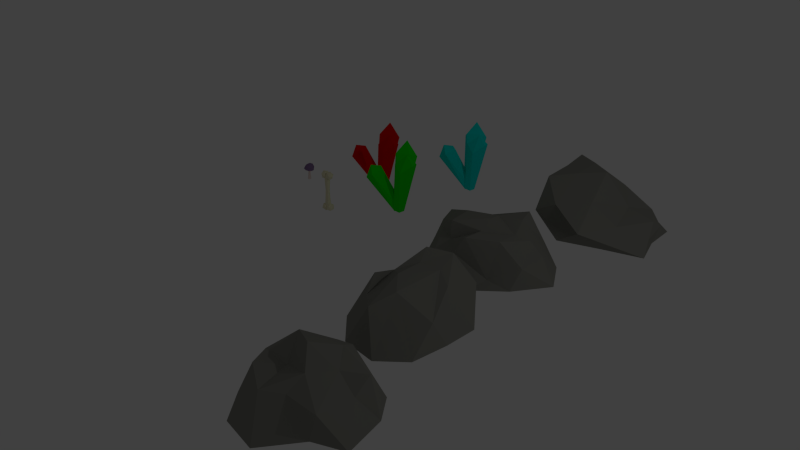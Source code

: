 # Source: rocks.blend  (saved by Blender 2.76.0; exported with 4.5.12 LTS)
import bpy
from mathutils import Matrix  # noqa: F401  (used for matrix-valued properties, if any)

bpy.ops.wm.read_factory_settings(use_empty=True)
scene = bpy.context.scene
scene.name = 'Scene'

# ---- collections
col_collection_1 = bpy.data.collections.new('Collection 1'); scene.collection.children.link(col_collection_1)

# ---- materials (node trees are filled in below, after node groups)
mat_rock = bpy.data.materials.new('Rock')
mat_rock.alpha_threshold = 0.0
mat_rock.use_transparent_shadow = False
mat_rock.diffuse_color = (0.2529, 0.2529, 0.2258, 1.0)
mat_rock.roughness = 0.5
mat_shroomstalk = bpy.data.materials.new('ShroomStalk')
mat_shroomstalk.alpha_threshold = 0.0
mat_shroomstalk.use_transparent_shadow = False
mat_shroomstalk.diffuse_color = (0.8, 0.6559, 0.6152, 1.0)
mat_shroomstalk.roughness = 0.5
mat_shroomtop = bpy.data.materials.new('ShroomTop')
mat_shroomtop.alpha_threshold = 0.0
mat_shroomtop.use_transparent_shadow = False
mat_shroomtop.diffuse_color = (0.2468, 0.1578, 0.3185, 1.0)
mat_shroomtop.roughness = 0.5
mat_shroominside = bpy.data.materials.new('ShroomInside')
mat_shroominside.alpha_threshold = 0.0
mat_shroominside.use_transparent_shadow = False
mat_shroominside.diffuse_color = (0.8, 0.4005, 0.3135, 1.0)
mat_shroominside.roughness = 0.5
mat_redcrystal = bpy.data.materials.new('RedCrystal')
mat_redcrystal.alpha_threshold = 0.0
mat_redcrystal.use_transparent_shadow = False
mat_redcrystal.diffuse_color = (0.8, 0.001654, 0.0, 1.0)
mat_redcrystal.roughness = 0.5
mat_cyancrystal_001 = bpy.data.materials.new('CyanCrystal.001')
mat_cyancrystal_001.alpha_threshold = 0.0
mat_cyancrystal_001.use_transparent_shadow = False
mat_cyancrystal_001.diffuse_color = (0.0, 0.8, 0.7407, 1.0)
mat_cyancrystal_001.roughness = 0.5
mat_greencrystal = bpy.data.materials.new('GreenCrystal')
mat_greencrystal.alpha_threshold = 0.0
mat_greencrystal.use_transparent_shadow = False
mat_greencrystal.diffuse_color = (0.004751, 0.8, 0.0, 1.0)
mat_greencrystal.roughness = 0.5
mat_bone = bpy.data.materials.new('Bone')
mat_bone.alpha_threshold = 0.0
mat_bone.use_transparent_shadow = False
mat_bone.diffuse_color = (0.8, 0.7561, 0.525, 1.0)
mat_bone.roughness = 0.5

# ---- material node trees

# ---- world
world_world = bpy.data.worlds.new('World'); scene.world = world_world
world_world.color = (0.05088, 0.05088, 0.05088)
world_world.use_sun_shadow = False
world_world.sun_shadow_jitter_overblur = 0.0
world_world.cycles.sampling_method = 'MANUAL'
world_world.cycles.sample_map_resolution = 256

# ---- lights
light_lamp = bpy.data.lights.new('Lamp', 'POINT')
light_lamp.transmission_factor = 0.0
light_lamp.cutoff_distance = 30.0
light_lamp.energy = 100.0
light_lamp.shadow_buffer_clip_start = 1.001
light_lamp.shadow_soft_size = 0.1
light_lamp.shadow_maximum_resolution = 0.006
light_lamp.use_absolute_resolution = True
light_lamp.cycles.use_multiple_importance_sampling = False

# ---- meshes
me_icosphere_003 = bpy.data.meshes.new('Icosphere.003')
me_icosphere_003.from_pydata([(0.1978, -0.5583, 0.6251), (-0.4702, -0.4535, 0.738), (-0.4207, 0.2596, 0.3696), (0.01463, 0.8167, 0.5545), (0.7594, 0.02312, 0.5145), (0.01453, 0.01223, 0.9978), (0.9511, -0.309, 0.0), (0.9155, 0.3128, 0.08154), (6.883e-05, -0.9996, 0.0002479), (0.5619, -0.5643, 0.1178), (-0.9508, -0.3092, 0.0008444), (-0.6336, -0.7948, -0.02469), (-0.5841, 0.8011, -0.007171), (-0.9357, -0.07171, 0.01363), (0.5844, 0.8088, 0.0003322), (0.0009615, 1.0, 0.0), (0.6482, -0.5224, 0.5159), (-0.09243, -0.7354, 0.6547), (-0.6591, -0.05573, 0.6549), (-0.2355, 0.809, 0.5257), (0.8046, 0.2633, 0.738), (0.2812, -0.3137, 0.8294), (0.5022, 0.03839, 0.7777), (-0.1793, -0.1597, 0.674), (-0.4219, 0.309, 0.8505), (0.2409, 0.3969, 0.8488)], [], [(0, 16, 21), (1, 17, 23), (2, 18, 24), (3, 19, 25), (4, 20, 22), (22, 25, 5), (22, 20, 25), (20, 3, 25), (25, 24, 5), (25, 19, 24), (19, 2, 24), (24, 23, 5), (24, 18, 23), (18, 1, 23), (23, 21, 5), (23, 17, 21), (17, 0, 21), (21, 22, 5), (21, 16, 22), (16, 4, 22), (7, 20, 4), (7, 14, 20), (14, 3, 20), (15, 19, 3), (15, 12, 19), (12, 2, 19), (13, 18, 2), (13, 10, 18), (10, 1, 18), (11, 17, 1), (11, 8, 17), (8, 0, 17), (9, 16, 0), (9, 6, 16), (6, 4, 16), (14, 15, 3), (12, 13, 2), (7, 6, 9, 8, 11, 10, 13, 12, 15, 14), (10, 11, 1), (8, 9, 0), (6, 7, 4)])
me_icosphere_003.materials.append(mat_rock)
me_icosphere_003.use_remesh_preserve_volume = False
me_icosphere_003.use_remesh_preserve_attributes = False
me_icosphere_003.use_mirror_vertex_groups = False
me_icosphere_003.update()
me_icosphere_002 = bpy.data.meshes.new('Icosphere.002')
me_icosphere_002.from_pydata([(0.3333, -0.4824, 0.3138), (-0.5796, -0.3838, 0.1009), (-0.7616, 0.4266, 0.1144), (0.3431, 0.697, 0.03365), (0.8591, -0.01542, 0.1871), (-0.2797, -0.2017, 0.3614), (1.102, -0.2231, -0.3602), (1.104, 0.3237, -0.4083), (0.1164, -0.8158, -0.3306), (0.7345, -0.6242, -0.2917), (-0.6355, -0.2563, -0.3515), (-0.3858, -0.6688, -0.3445), (-0.4432, 0.7164, -0.395), (-0.7213, 0.3323, -0.3802), (0.7366, 0.7151, -0.3993), (0.1108, 0.7459, -0.3983), (0.5855, -0.3743, 0.1024), (-0.1913, -0.4893, 0.1745), (-0.8228, -0.07181, 0.1896), (-0.1924, 0.4305, 0.268), (0.5027, 0.1534, 0.3408), (-0.006412, -0.4442, 0.2469), (0.1901, -0.1581, 0.3775), (-0.5007, -0.3172, 0.4814), (-0.6987, 0.02488, 0.4456), (-0.3452, 0.123, 0.3505)], [], [(0, 16, 21), (1, 17, 23), (2, 18, 24), (3, 19, 25), (4, 20, 22), (22, 25, 5), (22, 20, 25), (20, 3, 25), (25, 24, 5), (25, 19, 24), (19, 2, 24), (24, 23, 5), (24, 18, 23), (18, 1, 23), (23, 21, 5), (23, 17, 21), (17, 0, 21), (21, 22, 5), (21, 16, 22), (16, 4, 22), (7, 20, 4), (7, 14, 20), (14, 3, 20), (15, 19, 3), (15, 12, 19), (12, 2, 19), (13, 18, 2), (13, 10, 18), (10, 1, 18), (11, 17, 1), (11, 8, 17), (8, 0, 17), (9, 16, 0), (9, 6, 16), (6, 4, 16), (14, 15, 3), (12, 13, 2), (10, 11, 1), (8, 9, 0), (6, 7, 4), (6, 9, 8, 11, 10, 13, 12, 15, 14, 7)])
me_icosphere_002.materials.append(mat_rock)
me_icosphere_002.use_remesh_preserve_volume = False
me_icosphere_002.use_remesh_preserve_attributes = False
me_icosphere_002.use_mirror_vertex_groups = False
me_icosphere_002.update()
me_cylinder = bpy.data.meshes.new('Cylinder')
me_cylinder.from_pydata([(0.433, -0.5539, 0.9531), (2.628, -1.811, 0.9323), (-0.07337, -2.789, 1.033), (-1.901, -0.5762, 1.068), (-0.331, 1.769, 0.988), (2.468, 1.006, 0.9039), (2.19, -3.357, 1.198), (-1.551, -2.346, 1.304), (-1.757, 1.404, 1.268), (1.855, 2.71, 1.14), (4.311, -0.2284, 1.102), (1.983, -0.2855, 1.78), (-0.006466, -2.332, 1.004), (2.1, -1.569, 0.9229), (1.292, -2.63, 0.9179), (2.786, -0.3991, 0.842), (1.972, 0.6335, 0.8999), (-1.434, -0.6011, 1.032), (-1.371, -1.904, 0.9976), (-0.2112, 1.232, 0.9677), (-1.522, 0.7752, 0.9712), (1.046, 1.705, 0.8747), (3.758, -1.394, 0.6265), (3.636, 0.8104, 0.6055), (0.374, -4.004, 0.7528), (2.513, -3.232, 0.6831), (-3.306, -1.691, 0.824), (-1.849, -3.415, 0.8065), (-2.17, 2.354, 0.7509), (-3.429, 0.5125, 0.8026), (2.194, 2.538, 0.6283), (-0.02126, 3.128, 0.6847), (3.786, -2.032, 1.224), (0.3295, -3.279, 1.339), (-1.987, -0.4793, 1.382), (0.01171, 2.491, 1.284), (3.588, 1.534, 1.19), (2.416, -2.066, 1.622), (3.688, -0.2203, 1.575), (0.178, -1.481, 1.67), (0.05556, 0.7228, 1.649), (2.216, 1.5, 1.587), (1.23e-08, 1.246, -1.0), (0.4265, 1.0, 0.9935), (0.9743, 0.777, -1.0), (1.192, 0.6235, 0.9414), (1.215, -0.2773, -1.0), (1.382, -0.2225, 0.9285), (0.5407, -1.123, -1.0), (0.8515, -0.901, 0.9646), (-0.5407, -1.123, -1.0), (0.001394, -0.901, 1.023), (-1.215, -0.2773, -1.0), (-0.5287, -0.2225, 1.059), (-0.9743, 0.777, -1.0), (-0.3395, 0.6235, 1.046), (-8.941e-09, 0.7375, -0.02957), (0.5766, 0.4598, -0.02957), (0.719, -0.1641, -0.02957), (0.32, -0.6645, -0.02957), (-0.32, -0.6645, -0.02957), (-0.719, -0.1641, -0.02957), (-0.5766, 0.4598, -0.02957)], [], [(0, 13, 12), (1, 13, 15), (0, 12, 17), (0, 17, 19), (0, 19, 16), (1, 15, 22), (2, 14, 24), (3, 18, 26), (4, 20, 28), (5, 21, 30), (1, 22, 25), (2, 24, 27), (3, 26, 29), (4, 28, 31), (5, 30, 23), (6, 32, 37), (7, 33, 39), (8, 34, 40), (9, 35, 41), (10, 36, 38), (38, 41, 11), (38, 36, 41), (36, 9, 41), (41, 40, 11), (41, 35, 40), (35, 8, 40), (40, 39, 11), (40, 34, 39), (34, 7, 39), (39, 37, 11), (39, 33, 37), (33, 6, 37), (37, 38, 11), (37, 32, 38), (32, 10, 38), (23, 36, 10), (23, 30, 36), (30, 9, 36), (31, 35, 9), (31, 28, 35), (28, 8, 35), (29, 34, 8), (29, 26, 34), (26, 7, 34), (27, 33, 7), (27, 24, 33), (24, 6, 33), (25, 32, 6), (25, 22, 32), (22, 10, 32), (30, 31, 9), (30, 21, 31), (21, 4, 31), (28, 29, 8), (28, 20, 29), (20, 3, 29), (26, 27, 7), (26, 18, 27), (18, 2, 27), (24, 25, 6), (24, 14, 25), (14, 1, 25), (22, 23, 10), (22, 15, 23), (15, 5, 23), (16, 21, 5), (16, 19, 21), (19, 4, 21), (19, 20, 4), (19, 17, 20), (17, 3, 20), (17, 18, 3), (17, 12, 18), (12, 2, 18), (15, 16, 5), (15, 13, 16), (13, 0, 16), (12, 14, 2), (12, 13, 14), (13, 1, 14), (56, 43, 45, 57), (57, 45, 47, 58), (58, 47, 49, 59), (59, 49, 51, 60), (60, 51, 53, 61), (45, 43, 55, 53, 51, 49, 47), (62, 55, 43, 56), (61, 53, 55, 62), (42, 44, 46, 48, 50, 52, 54), (52, 61, 62, 54), (54, 62, 56, 42), (50, 60, 61, 52), (48, 59, 60, 50), (46, 58, 59, 48), (44, 57, 58, 46), (42, 56, 57, 44)])
me_cylinder.polygons.foreach_set('material_index', [2, 2, 2, 2, 1, 2, 2, 2, 2, 2, 2, 2, 2, 2, 2, 1, 1, 1, 1, 1, 1, 1, 1, 1, 1, 1, 1, 1, 1, 1, 1, 1, 1, 1, 1, 1, 1, 1, 1, 1, 1, 1, 1, 1, 1, 1, 1, 1, 1, 1, 1, 2, 2, 1, 2, 2, 1, 2, 2, 1, 2, 2, 1, 2, 2, 2, 2, 2, 2, 2, 2, 2, 2, 2, 2, 2, 2, 2, 2, 2, 0, 0, 0, 0, 0, 0, 0, 0, 0, 0, 0, 0, 0, 0, 0, 0])
me_cylinder.materials.append(mat_shroomstalk)
me_cylinder.materials.append(mat_shroomtop)
me_cylinder.materials.append(mat_shroominside)
me_cylinder.use_remesh_preserve_volume = False
me_cylinder.use_remesh_preserve_attributes = False
me_cylinder.use_mirror_vertex_groups = False
me_cylinder.update()
me_icosphere_001 = bpy.data.meshes.new('Icosphere.001')
me_icosphere_001.from_pydata([(0.3902, -0.6882, -0.4472), (1.057, -0.5257, -0.4472), (-0.3107, -0.8848, -0.4472), (-1.076, 0.0, -0.4472), (-0.3304, 0.8506, -0.4472), (0.9042, 0.5257, -0.4472), (0.2764, -1.265, 0.0138), (-0.7271, -0.5599, 0.4472), (-0.7776, 0.5257, 0.4472), (0.2766, 0.5116, -0.09452), (0.8944, 0.0, -0.0649), (0.0, 0.0, 0.527), (0.9077, 0.0, -0.4472), (-0.676, -0.4512, -0.4472), (-0.717, 0.4253, -0.4472), (0.2479, 0.5528, -0.4472), (0.9756, -0.2629, -0.2439), (0.8987, 0.2629, -0.2439), (-0.01781, -1.059, -0.2167), (0.6666, -0.8956, -0.2167), (-0.8997, -0.2774, 0.0), (-0.7001, -0.9417, 0.0), (-0.9013, 0.6882, 0.0), (-1.066, 0.1617, 0.09176), (0.593, 0.5673, -0.2709), (-0.01819, 0.683, -0.2709), (0.5854, -0.6327, -0.01341), (-0.3146, -0.9819, 0.2305), (-0.7236, 0.0, 0.4472), (-0.436, 0.7016, 0.1763), (0.6477, 0.4141, -0.08003), (0.1382, -0.6327, 0.2826), (0.4472, 0.0, 0.05061), (-0.3618, -0.2631, 0.4993), (-0.3622, 0.2629, 0.4993), (0.1382, 0.4018, 0.2044)], [], [(30, 9, 35), (32, 30, 35), (35, 29, 34), (32, 35, 11), (2, 13, 3, 14, 4, 15, 5, 12, 1, 0), (1, 12, 16), (2, 0, 18), (3, 13, 20), (4, 14, 22), (5, 15, 24), (1, 16, 19), (2, 18, 21), (3, 20, 23), (4, 22, 25), (5, 24, 17), (6, 26, 31), (7, 27, 33), (8, 28, 34), (9, 29, 35), (10, 30, 32), (35, 34, 11), (29, 8, 34), (34, 33, 11), (34, 28, 33), (28, 7, 33), (33, 31, 11), (33, 27, 31), (27, 6, 31), (31, 32, 11), (31, 26, 32), (26, 10, 32), (17, 30, 10), (17, 24, 30), (24, 9, 30), (25, 29, 9), (25, 22, 29), (22, 8, 29), (23, 28, 8), (23, 20, 28), (20, 7, 28), (21, 27, 7), (21, 18, 27), (18, 6, 27), (19, 26, 6), (19, 16, 26), (16, 10, 26), (24, 25, 9), (24, 15, 25), (15, 4, 25), (22, 23, 8), (22, 14, 23), (14, 3, 23), (20, 21, 7), (20, 13, 21), (13, 2, 21), (18, 19, 6), (18, 0, 19), (0, 1, 19), (16, 17, 10), (16, 12, 17), (12, 5, 17)])
me_icosphere_001.materials.append(mat_rock)
me_icosphere_001.use_remesh_preserve_volume = False
me_icosphere_001.use_remesh_preserve_attributes = False
me_icosphere_001.use_mirror_vertex_groups = False
me_icosphere_001.update()
me_icosphere = bpy.data.meshes.new('Icosphere')
me_icosphere.from_pydata([(0.7245, -4.769, -0.447), (-0.2823, -5.083, -0.4497), (-0.8957, -4.246, -0.4514), (-0.276, -3.394, -0.4473), (0.8572, -3.719, -0.4475), (0.002321, -4.914, 0.2589), (-0.676, -4.558, 0.08915), (-0.8934, -4.067, 0.1177), (0.2524, -3.617, 0.2718), (0.7021, -4.263, 0.1821), (0.09033, -4.384, 0.401), (0.2211, -5.137, -0.4483), (1.14, -4.244, -0.4472), (-0.7512, -5.063, -0.4506), (-0.6899, -3.82, -0.4494), (0.2247, -3.217, -0.4474), (0.7968, -4.585, -0.1258), (0.7972, -4.06, -0.1261), (-0.14, -5.0, -0.005401), (0.3634, -4.849, -0.3435), (-0.8285, -4.565, -0.1412), (-0.5218, -4.983, -0.1403), (-0.4994, -4.006, -0.1691), (-0.8093, -4.157, -0.1712), (0.5124, -3.547, -0.1993), (-0.01182, -3.505, -0.08776), (0.4357, -4.657, 0.2271), (-0.3795, -4.759, 0.05499), (-0.7421, -4.475, 0.1539), (-0.4058, -3.842, 0.08758), (0.3902, -4.009, 0.3254), (0.04632, -4.58, 0.2505), (0.4797, -4.322, 0.2187), (-0.3998, -4.712, 0.337), (-0.3907, -4.322, 0.3565), (0.0008391, -4.071, 0.2981)], [], [(1, 13, 2, 14, 3, 15, 4, 12, 0, 11), (0, 12, 16), (1, 11, 18), (2, 13, 20), (3, 14, 22), (4, 15, 24), (0, 16, 19), (1, 18, 21), (2, 20, 23), (3, 22, 25), (4, 24, 17), (5, 26, 31), (6, 27, 33), (7, 28, 34), (8, 29, 35), (9, 30, 32), (32, 35, 10), (32, 30, 35), (30, 8, 35), (35, 34, 10), (35, 29, 34), (29, 7, 34), (34, 33, 10), (34, 28, 33), (28, 6, 33), (33, 31, 10), (33, 27, 31), (27, 5, 31), (31, 32, 10), (31, 26, 32), (26, 9, 32), (17, 30, 9), (17, 24, 30), (24, 8, 30), (25, 29, 8), (25, 22, 29), (22, 7, 29), (23, 28, 7), (23, 20, 28), (20, 6, 28), (21, 27, 6), (21, 18, 27), (18, 5, 27), (19, 26, 5), (19, 16, 26), (16, 9, 26), (24, 25, 8), (24, 15, 25), (15, 3, 25), (22, 23, 7), (22, 14, 23), (14, 2, 23), (20, 21, 6), (20, 13, 21), (13, 1, 21), (18, 19, 5), (18, 11, 19), (11, 0, 19), (16, 17, 9), (16, 12, 17), (12, 4, 17)])
me_icosphere.materials.append(mat_rock)
me_icosphere.use_remesh_preserve_volume = False
me_icosphere.use_remesh_preserve_attributes = False
me_icosphere.use_mirror_vertex_groups = False
me_icosphere.update()
me_icosphere_005 = bpy.data.meshes.new('Icosphere.005')
me_icosphere_005.from_pydata([(0.06851, -0.2158, -0.6037), (-0.1272, -0.1376, -0.3287), (-0.1258, 0.1768, -0.3259), (0.08921, 0.2735, -0.5457), (0.2305, -0.03492, -0.6846), (1.665, -0.6326, 1.647), (1.402, -0.109, 1.987), (1.686, 0.4292, 1.705), (2.125, 0.2384, 1.19), (2.112, -0.4179, 1.155), (2.283, -0.1311, 2.092), (0.04422, -0.2266, -0.7166), (-0.2411, -0.2455, -0.5795), (-0.2863, -0.002513, -0.3661), (-0.0287, 0.1663, -0.3706), (0.1435, -0.1365, -0.7097), (0.6652, -1.927, 1.629), (0.1785, -1.438, 1.587), (0.4399, -1.087, 2.012), (1.076, -1.037, 1.877), (1.155, -1.521, 1.374), (0.848, -1.699, 2.176), (0.2093, -0.1548, -0.4611), (-0.08143, -0.2506, -0.4472), (-0.2635, 2.646e-09, -0.4472), (-0.09282, 0.2627, -0.4805), (0.1912, 0.1126, -0.4614), (0.1261, -0.4528, 1.943), (-0.3713, -0.2266, 2.064), (-0.4121, 0.2608, 1.949), (0.07703, 0.411, 2.064), (0.3914, -0.04353, 2.008), (-0.06474, -0.08158, 2.447)], [], [(1, 2, 3, 4, 0), (0, 4, 9), (1, 0, 5), (2, 1, 6), (3, 2, 7), (4, 3, 8), (0, 9, 5), (1, 5, 6), (2, 6, 7), (3, 7, 8), (4, 8, 9), (5, 9, 10), (6, 5, 10), (7, 6, 10), (8, 7, 10), (9, 8, 10), (12, 13, 14, 15, 11), (11, 15, 20), (12, 11, 16), (13, 12, 17), (14, 13, 18), (15, 14, 19), (11, 20, 16), (12, 16, 17), (13, 17, 18), (14, 18, 19), (15, 19, 20), (16, 20, 21), (17, 16, 21), (18, 17, 21), (19, 18, 21), (20, 19, 21), (23, 24, 25, 26, 22), (22, 26, 31), (23, 22, 27), (24, 23, 28), (25, 24, 29), (26, 25, 30), (22, 31, 27), (23, 27, 28), (24, 28, 29), (25, 29, 30), (26, 30, 31), (27, 31, 32), (28, 27, 32), (29, 28, 32), (30, 29, 32), (31, 30, 32)])
me_icosphere_005.materials.append(mat_redcrystal)
me_icosphere_005.use_remesh_preserve_volume = False
me_icosphere_005.use_remesh_preserve_attributes = False
me_icosphere_005.use_mirror_vertex_groups = False
me_icosphere_005.update()
me_icosphere_006 = bpy.data.meshes.new('Icosphere.006')
me_icosphere_006.from_pydata([(0.06851, -0.2158, -0.6037), (-0.1272, -0.1376, -0.3287), (-0.1258, 0.1768, -0.3259), (0.08921, 0.2735, -0.5457), (0.2305, -0.03492, -0.6846), (1.665, -0.6326, 1.647), (1.402, -0.109, 1.987), (1.686, 0.4292, 1.705), (2.125, 0.2384, 1.19), (2.112, -0.4179, 1.155), (2.283, -0.1311, 2.092), (0.04422, -0.2266, -0.7166), (-0.2411, -0.2455, -0.5795), (-0.2863, -0.002513, -0.3661), (-0.0287, 0.1663, -0.3706), (0.1435, -0.1365, -0.7097), (0.6652, -1.927, 1.629), (0.1785, -1.438, 1.587), (0.4399, -1.087, 2.012), (1.076, -1.037, 1.877), (1.155, -1.521, 1.374), (0.848, -1.699, 2.176), (0.2093, -0.1548, -0.4611), (-0.08143, -0.2506, -0.4472), (-0.2635, 2.646e-09, -0.4472), (-0.09282, 0.2627, -0.4805), (0.1912, 0.1126, -0.4614), (0.1261, -0.4528, 1.943), (-0.3713, -0.2266, 2.064), (-0.4121, 0.2608, 1.949), (0.07703, 0.411, 2.064), (0.3914, -0.04353, 2.008), (-0.06474, -0.08158, 2.447)], [], [(1, 2, 3, 4, 0), (0, 4, 9), (1, 0, 5), (2, 1, 6), (3, 2, 7), (4, 3, 8), (0, 9, 5), (1, 5, 6), (2, 6, 7), (3, 7, 8), (4, 8, 9), (5, 9, 10), (6, 5, 10), (7, 6, 10), (8, 7, 10), (9, 8, 10), (12, 13, 14, 15, 11), (11, 15, 20), (12, 11, 16), (13, 12, 17), (14, 13, 18), (15, 14, 19), (11, 20, 16), (12, 16, 17), (13, 17, 18), (14, 18, 19), (15, 19, 20), (16, 20, 21), (17, 16, 21), (18, 17, 21), (19, 18, 21), (20, 19, 21), (23, 24, 25, 26, 22), (22, 26, 31), (23, 22, 27), (24, 23, 28), (25, 24, 29), (26, 25, 30), (22, 31, 27), (23, 27, 28), (24, 28, 29), (25, 29, 30), (26, 30, 31), (27, 31, 32), (28, 27, 32), (29, 28, 32), (30, 29, 32), (31, 30, 32)])
me_icosphere_006.materials.append(mat_cyancrystal_001)
me_icosphere_006.use_remesh_preserve_volume = False
me_icosphere_006.use_remesh_preserve_attributes = False
me_icosphere_006.use_mirror_vertex_groups = False
me_icosphere_006.update()
me_icosphere_007 = bpy.data.meshes.new('Icosphere.007')
me_icosphere_007.from_pydata([(0.06851, -0.2158, -0.6037), (-0.1272, -0.1376, -0.3287), (-0.1258, 0.1768, -0.3259), (0.08921, 0.2735, -0.5457), (0.2305, -0.03492, -0.6846), (1.665, -0.6326, 1.647), (1.402, -0.109, 1.987), (1.686, 0.4292, 1.705), (2.125, 0.2384, 1.19), (2.112, -0.4179, 1.155), (2.283, -0.1311, 2.092), (0.04422, -0.2266, -0.7166), (-0.2411, -0.2455, -0.5795), (-0.2863, -0.002513, -0.3661), (-0.0287, 0.1663, -0.3706), (0.1435, -0.1365, -0.7097), (0.6652, -1.927, 1.629), (0.1785, -1.438, 1.587), (0.4399, -1.087, 2.012), (1.076, -1.037, 1.877), (1.155, -1.521, 1.374), (0.848, -1.699, 2.176), (0.2093, -0.1548, -0.4611), (-0.08143, -0.2506, -0.4472), (-0.2635, 2.646e-09, -0.4472), (-0.09282, 0.2627, -0.4805), (0.1912, 0.1126, -0.4614), (0.1261, -0.4528, 1.943), (-0.3713, -0.2266, 2.064), (-0.4121, 0.2608, 1.949), (0.07703, 0.411, 2.064), (0.3914, -0.04353, 2.008), (-0.06474, -0.08158, 2.447)], [], [(1, 2, 3, 4, 0), (0, 4, 9), (1, 0, 5), (2, 1, 6), (3, 2, 7), (4, 3, 8), (0, 9, 5), (1, 5, 6), (2, 6, 7), (3, 7, 8), (4, 8, 9), (5, 9, 10), (6, 5, 10), (7, 6, 10), (8, 7, 10), (9, 8, 10), (12, 13, 14, 15, 11), (11, 15, 20), (12, 11, 16), (13, 12, 17), (14, 13, 18), (15, 14, 19), (11, 20, 16), (12, 16, 17), (13, 17, 18), (14, 18, 19), (15, 19, 20), (16, 20, 21), (17, 16, 21), (18, 17, 21), (19, 18, 21), (20, 19, 21), (23, 24, 25, 26, 22), (22, 26, 31), (23, 22, 27), (24, 23, 28), (25, 24, 29), (26, 25, 30), (22, 31, 27), (23, 27, 28), (24, 28, 29), (25, 29, 30), (26, 30, 31), (27, 31, 32), (28, 27, 32), (29, 28, 32), (30, 29, 32), (31, 30, 32)])
me_icosphere_007.materials.append(mat_greencrystal)
me_icosphere_007.use_remesh_preserve_volume = False
me_icosphere_007.use_remesh_preserve_attributes = False
me_icosphere_007.use_mirror_vertex_groups = False
me_icosphere_007.update()
me_icosphere_014 = bpy.data.meshes.new('Icosphere.014')
me_icosphere_014.from_pydata([(-0.5056, -0.06301, 7.142), (0.4043, -0.5778, 7.254), (-0.4364, -0.8669, 7.816), (-0.9608, 0.003085, 8.087), (-0.4441, 0.8299, 7.694), (0.3995, 0.4709, 7.179), (0.5114, -0.8299, 8.27), (-0.3322, -0.4709, 8.784), (-0.337, 0.5778, 8.709), (0.5037, 0.8669, 8.147), (1.028, -0.003085, 7.876), (0.5728, 0.06301, 8.821), (-0.1474, 0.4904, -0.07441), (-0.1474, 0.4904, 8.014), (0.05577, -3.032e-08, -0.07441), (0.05577, -3.032e-08, 8.014), (-0.1474, -0.4904, -0.07441), (-0.1474, -0.4904, 8.014), (-1.128, -0.4904, -0.07441), (-1.128, -0.4904, 8.014), (-1.331, 8.27e-09, -0.07441), (-1.331, 8.27e-09, 8.014), (-1.128, 0.547, -0.07441), (-1.128, 0.547, 8.014), (-0.3129, 0.3249, 4.171), (-0.1783, -2.008e-08, 4.171), (-0.3129, -0.3249, 4.171), (-0.9627, -0.3249, 4.171), (-1.097, 5.479e-09, 4.171), (-0.9627, 0.3815, 4.171), (-0.6378, -0.5739, -0.07441), (-0.6378, -0.5739, 8.014), (-0.6378, -0.4084, 4.171), (-2.241, -0.09887, 7.857), (-1.557, -0.6611, 7.29), (-1.663, -0.845, 8.32), (-1.813, 0.07782, 8.801), (-1.8, 0.832, 8.068), (-1.642, 0.3753, 7.134), (-0.706, -0.832, 7.883), (-0.8641, -0.3753, 8.817), (-0.9491, 0.6611, 8.662), (-0.8435, 0.845, 7.632), (-0.6933, -0.07782, 7.151), (-0.2651, 0.09887, 8.095), (-1.727, -0.05832, -1.012), (-0.8231, -0.5727, -0.8563), (-1.691, -0.8665, -0.3402), (-2.23, 0.001143, -0.0903), (-1.695, 0.8311, -0.452), (-0.8257, 0.4765, -0.9254), (-0.7673, -0.8311, 0.1614), (-1.637, -0.4765, 0.6348), (-1.639, 0.5727, 0.5657), (-0.7715, 0.8665, 0.04951), (-0.2326, -0.001143, -0.2004), (-0.7354, 0.05832, 0.7212), (0.0, 0.0, -1.0), (0.7236, -0.5257, -0.4472), (-0.2764, -0.8506, -0.4472), (-0.8944, 0.0, -0.4472), (-0.2764, 0.8506, -0.4472), (0.7236, 0.5257, -0.4472), (0.2764, -0.8506, 0.4472), (-0.7236, -0.5257, 0.4472), (-0.7236, 0.5257, 0.4472), (0.2764, 0.8506, 0.4472), (0.8944, 0.0, 0.4472), (0.0, 0.0, 1.0)], [], [(0, 1, 2), (1, 0, 5), (0, 2, 3), (0, 3, 4), (0, 4, 5), (1, 5, 10), (2, 1, 6), (3, 2, 7), (4, 3, 8), (5, 4, 9), (1, 10, 6), (2, 6, 7), (3, 7, 8), (4, 8, 9), (5, 9, 10), (6, 10, 11), (7, 6, 11), (8, 7, 11), (9, 8, 11), (10, 9, 11), (32, 27, 18, 30), (24, 13, 15, 25), (25, 15, 17, 26), (27, 19, 21, 28), (13, 23, 21, 19, 31, 17, 15), (28, 21, 23, 29), (12, 14, 16, 30, 18, 20, 22), (29, 23, 13, 24), (22, 29, 24, 12), (20, 28, 29, 22), (18, 27, 28, 20), (14, 25, 26, 16), (12, 24, 25, 14), (31, 19, 27, 32), (17, 31, 32, 26), (26, 32, 30, 16), (33, 34, 35), (34, 33, 38), (33, 35, 36), (33, 36, 37), (33, 37, 38), (34, 38, 43), (35, 34, 39), (36, 35, 40), (37, 36, 41), (38, 37, 42), (34, 43, 39), (35, 39, 40), (36, 40, 41), (37, 41, 42), (38, 42, 43), (39, 43, 44), (40, 39, 44), (41, 40, 44), (42, 41, 44), (43, 42, 44), (45, 46, 47), (46, 45, 50), (45, 47, 48), (45, 48, 49), (45, 49, 50), (46, 50, 55), (47, 46, 51), (48, 47, 52), (49, 48, 53), (50, 49, 54), (46, 55, 51), (47, 51, 52), (48, 52, 53), (49, 53, 54), (50, 54, 55), (51, 55, 56), (52, 51, 56), (53, 52, 56), (54, 53, 56), (55, 54, 56), (57, 58, 59), (58, 57, 62), (57, 59, 60), (57, 60, 61), (57, 61, 62), (58, 62, 67), (59, 58, 63), (60, 59, 64), (61, 60, 65), (62, 61, 66), (58, 67, 63), (59, 63, 64), (60, 64, 65), (61, 65, 66), (62, 66, 67), (63, 67, 68), (64, 63, 68), (65, 64, 68), (66, 65, 68), (67, 66, 68)])
me_icosphere_014.materials.append(mat_bone)
me_icosphere_014.use_remesh_preserve_volume = False
me_icosphere_014.use_remesh_preserve_attributes = False
me_icosphere_014.use_mirror_vertex_groups = False
me_icosphere_014.update()

# ---- objects
ob_icosphere_006 = bpy.data.objects.new('Icosphere.006', me_icosphere_003)
ob_icosphere_002 = bpy.data.objects.new('Icosphere.002', me_icosphere_002)
ob_shroom1 = bpy.data.objects.new('Shroom1', me_cylinder)
ob_icosphere_001 = bpy.data.objects.new('Icosphere.001', me_icosphere_001)
ob_icosphere = bpy.data.objects.new('Icosphere', me_icosphere)
ob_lamp = bpy.data.objects.new('Lamp', light_lamp)
ob_icosphere_005 = bpy.data.objects.new('Icosphere.005', me_icosphere_005)
ob_icosphere_003 = bpy.data.objects.new('Icosphere.003', me_icosphere_006)
ob_icosphere_004 = bpy.data.objects.new('Icosphere.004', me_icosphere_007)
ob_icosphere_009 = bpy.data.objects.new('Icosphere.009', me_icosphere_014)

# ---- transforms, parenting, visibility, modifiers, constraints
ob_icosphere_006.location = (5.448, -2.505, -0.08729)
ob_icosphere_006.lineart.crease_threshold = 0.0
ob_icosphere_002.location = (5.183, -0.07584, 0.3227)
ob_icosphere_002.rotation_euler = (0.0, -0.0, -1.707)
ob_icosphere_002.lineart.crease_threshold = 0.0
ob_shroom1.location = (1.769, 1.364, 0.7159)
ob_shroom1.scale = (0.02238, 0.02238, 0.1045)
ob_shroom1.lineart.crease_threshold = 0.0
ob_icosphere_001.location = (5.706, 4.11, 0.3813)
ob_icosphere_001.lineart.crease_threshold = 0.0
ob_icosphere.location = (5.072, 6.112, 0.4365)
ob_icosphere.lineart.crease_threshold = 0.0
ob_lamp.location = (13.15, 1.005, 5.904)
ob_lamp.rotation_euler = (0.6503, 0.05522, 1.866)
ob_lamp.lock_rotations_4d = False
ob_lamp.empty_display_type = 'ARROWS'
ob_lamp.color = (0.0, 0.0, 0.0, 0.0)
ob_lamp.lineart.crease_threshold = 0.0
ob_icosphere_005.location = (2.248, 2.514, 0.3423)
ob_icosphere_005.rotation_euler = (-0.3945, -0.3467, 1.524)
ob_icosphere_005.scale = (0.338, 0.338, 0.2959)
ob_icosphere_005.lineart.crease_threshold = 0.0
ob_icosphere_003.location = (3.651, 3.09, 0.5357)
ob_icosphere_003.rotation_euler = (-0.3945, -0.3467, 1.524)
ob_icosphere_003.scale = (0.338, 0.338, 0.2959)
ob_icosphere_003.lineart.crease_threshold = 0.0
ob_icosphere_004.location = (3.37, 1.608, 0.6077)
ob_icosphere_004.rotation_euler = (-0.3945, -0.3467, 1.524)
ob_icosphere_004.scale = (0.338, 0.338, 0.2959)
ob_icosphere_004.lineart.crease_threshold = 0.0
ob_icosphere_009.location = (2.554, 1.01, 0.4715)
ob_icosphere_009.scale = (0.06823, 0.06823, 0.06823)
ob_icosphere_009.lineart.crease_threshold = 0.0

# ---- collection membership
col_collection_1.objects.link(ob_icosphere_006)
col_collection_1.objects.link(ob_icosphere_002)
col_collection_1.objects.link(ob_shroom1)
col_collection_1.objects.link(ob_icosphere_001)
col_collection_1.objects.link(ob_icosphere)
col_collection_1.objects.link(ob_lamp)
col_collection_1.objects.link(ob_icosphere_005)
col_collection_1.objects.link(ob_icosphere_003)
col_collection_1.objects.link(ob_icosphere_004)
col_collection_1.objects.link(ob_icosphere_009)

# ---- scene / render settings (as saved in the file)
scene.frame_start = 1; scene.frame_end = 250; scene.frame_set(2)
scene.render.engine = 'BLENDER_EEVEE_NEXT'
scene.render.resolution_percentage = 50
scene.render.dither_intensity = 0.0
scene.cycles.use_denoising = False
scene.cycles.samples = 10
scene.cycles.sampling_pattern = 'TABULATED_SOBOL'
scene.cycles.light_sampling_threshold = 0.0
scene.cycles.use_adaptive_sampling = False
scene.cycles.use_light_tree = False
scene.cycles.blur_glossy = 0.0
scene.cycles.pixel_filter_type = 'GAUSSIAN'
scene.cycles.sample_clamp_indirect = 0.0
scene.view_settings.view_transform = 'Standard'
bpy.context.view_layer.update()

# ---- added for rendering (the .blend has no active camera): camera
cam_auto = bpy.data.cameras.new('AutoCamera')
cam_auto.lens = 50.0
cam_auto.sensor_width = 36.0
cam_auto.clip_end = 1000.0
ob_auto_camera = bpy.data.objects.new('AutoCamera', cam_auto)
scene.collection.objects.link(ob_auto_camera)
ob_auto_camera.location = (13.5153, -10.418, 8.24134)
ob_auto_camera.rotation_euler = (1.09748, -7.21219e-08, 0.694738)
scene.camera = ob_auto_camera
bpy.context.view_layer.update()
